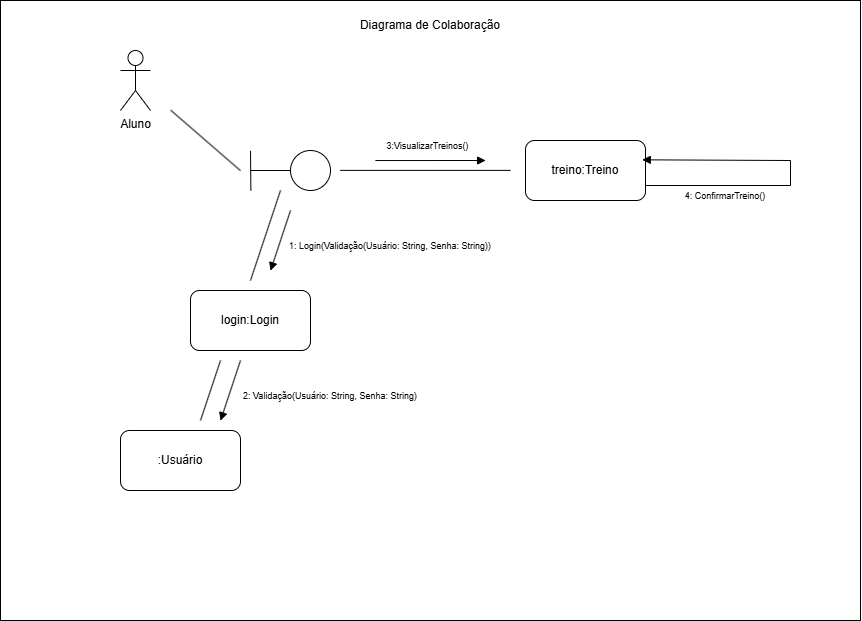

The diagram above was exported from draw.io. Its source (the exported page's mxGraphModel, read from the mxfile embedded in the PNG):
<mxGraphModel dx="3247" dy="2220" grid="1" gridSize="10" guides="1" tooltips="1" connect="1" arrows="1" fold="1" page="1" pageScale="1" pageWidth="827" pageHeight="1169" math="0" shadow="0">
  <root>
    <mxCell id="0" />
    <mxCell id="1" parent="0" />
    <mxCell id="QURYvMI5hQs1p0MYeZ4W-115" parent="1" style="rounded=0;whiteSpace=wrap;html=1;" value="" vertex="1">
      <mxGeometry height="620" width="860" x="1130" y="740" as="geometry" />
    </mxCell>
    <mxCell id="QURYvMI5hQs1p0MYeZ4W-116" parent="1" style="text;html=1;whiteSpace=wrap;strokeColor=none;fillColor=none;align=center;verticalAlign=middle;rounded=0;" value="Diagrama de Colaboração" vertex="1">
      <mxGeometry height="30" width="190" x="1465" y="750" as="geometry" />
    </mxCell>
    <mxCell id="QURYvMI5hQs1p0MYeZ4W-117" parent="1" style="shape=umlActor;verticalLabelPosition=bottom;verticalAlign=top;html=1;outlineConnect=0;" value="Aluno" vertex="1">
      <mxGeometry height="60" width="30" x="1250" y="790" as="geometry" />
    </mxCell>
    <mxCell id="QURYvMI5hQs1p0MYeZ4W-118" parent="1" style="rounded=1;whiteSpace=wrap;html=1;" value=":Usuário" vertex="1">
      <mxGeometry height="60" width="120" x="1250" y="1170" as="geometry" />
    </mxCell>
    <mxCell id="QURYvMI5hQs1p0MYeZ4W-119" connectable="0" parent="1" style="group" value="" vertex="1">
      <mxGeometry height="40.00000000000003" width="80" x="1380" y="890" as="geometry" />
    </mxCell>
    <mxCell id="QURYvMI5hQs1p0MYeZ4W-120" parent="QURYvMI5hQs1p0MYeZ4W-119" style="ellipse;whiteSpace=wrap;html=1;aspect=fixed;" value="" vertex="1">
      <mxGeometry height="40" width="40" x="40" as="geometry" />
    </mxCell>
    <mxCell id="QURYvMI5hQs1p0MYeZ4W-121" edge="1" parent="QURYvMI5hQs1p0MYeZ4W-119" style="endArrow=none;html=1;rounded=0;" target="QURYvMI5hQs1p0MYeZ4W-120" value="">
      <mxGeometry height="50" relative="1" width="50" as="geometry">
        <mxPoint y="20" as="sourcePoint" />
        <mxPoint x="-20" y="30" as="targetPoint" />
      </mxGeometry>
    </mxCell>
    <mxCell id="QURYvMI5hQs1p0MYeZ4W-122" edge="1" parent="QURYvMI5hQs1p0MYeZ4W-119" style="endArrow=none;html=1;rounded=0;exitX=0.326;exitY=0.306;exitDx=0;exitDy=0;exitPerimeter=0;" value="">
      <mxGeometry height="50" relative="1" width="50" as="geometry">
        <Array as="points" />
        <mxPoint x="0.36000000000012733" y="40.00000000000003" as="sourcePoint" />
        <mxPoint y="0.28000000000000114" as="targetPoint" />
      </mxGeometry>
    </mxCell>
    <mxCell id="QURYvMI5hQs1p0MYeZ4W-123" parent="1" style="rounded=1;whiteSpace=wrap;html=1;" value="treino:Treino" vertex="1">
      <mxGeometry height="60" width="120" x="1655" y="880" as="geometry" />
    </mxCell>
    <mxCell id="QURYvMI5hQs1p0MYeZ4W-124" edge="1" parent="1" style="endArrow=none;html=1;rounded=0;entryX=0.198;entryY=0.177;entryDx=0;entryDy=0;entryPerimeter=0;" target="QURYvMI5hQs1p0MYeZ4W-115" value="">
      <mxGeometry height="50" relative="1" width="50" as="geometry">
        <mxPoint x="1370" y="910.18" as="sourcePoint" />
        <mxPoint x="1329.9600000000005" y="850.0000000000001" as="targetPoint" />
      </mxGeometry>
    </mxCell>
    <mxCell id="QURYvMI5hQs1p0MYeZ4W-125" parent="1" style="rounded=1;whiteSpace=wrap;html=1;" value="login:Login" vertex="1">
      <mxGeometry height="60" width="120" x="1320" y="1030" as="geometry" />
    </mxCell>
    <mxCell id="QURYvMI5hQs1p0MYeZ4W-126" edge="1" parent="1" style="endArrow=none;html=1;rounded=0;" value="">
      <mxGeometry height="50" relative="1" width="50" as="geometry">
        <mxPoint x="1380" y="1020" as="sourcePoint" />
        <mxPoint x="1410" y="930" as="targetPoint" />
      </mxGeometry>
    </mxCell>
    <mxCell id="QURYvMI5hQs1p0MYeZ4W-127" edge="1" parent="1" style="endArrow=none;html=1;rounded=0;" value="">
      <mxGeometry height="50" relative="1" width="50" as="geometry">
        <mxPoint x="1330" y="1160" as="sourcePoint" />
        <mxPoint x="1350" y="1100" as="targetPoint" />
      </mxGeometry>
    </mxCell>
    <mxCell id="QURYvMI5hQs1p0MYeZ4W-128" edge="1" parent="1" source="QURYvMI5hQs1p0MYeZ4W-115" style="endArrow=none;html=1;rounded=0;entryX=0.395;entryY=0.274;entryDx=0;entryDy=0;entryPerimeter=0;exitX=0.593;exitY=0.274;exitDx=0;exitDy=0;exitPerimeter=0;" target="QURYvMI5hQs1p0MYeZ4W-115" value="">
      <mxGeometry height="50" relative="1" width="50" as="geometry">
        <mxPoint x="1550" y="1080" as="sourcePoint" />
        <mxPoint x="1580" y="990" as="targetPoint" />
      </mxGeometry>
    </mxCell>
    <mxCell id="QURYvMI5hQs1p0MYeZ4W-129" edge="1" parent="1" style="endArrow=block;html=1;rounded=0;entryX=0.256;entryY=0.452;entryDx=0;entryDy=0;entryPerimeter=0;endFill=1;" value="">
      <mxGeometry height="50" relative="1" width="50" as="geometry">
        <mxPoint x="1420" y="950" as="sourcePoint" />
        <mxPoint x="1399.9999999999998" y="1010.24" as="targetPoint" />
      </mxGeometry>
    </mxCell>
    <mxCell id="QURYvMI5hQs1p0MYeZ4W-130" edge="1" parent="1" style="endArrow=block;html=1;rounded=0;entryX=0.256;entryY=0.452;entryDx=0;entryDy=0;entryPerimeter=0;endFill=1;" value="">
      <mxGeometry height="50" relative="1" width="50" as="geometry">
        <mxPoint x="1370.0000000000002" y="1100" as="sourcePoint" />
        <mxPoint x="1350" y="1160.24" as="targetPoint" />
      </mxGeometry>
    </mxCell>
    <mxCell id="QURYvMI5hQs1p0MYeZ4W-131" edge="1" parent="1" style="endArrow=block;html=1;rounded=0;entryX=0.57;entryY=0.258;entryDx=0;entryDy=0;entryPerimeter=0;endFill=1;" value="">
      <mxGeometry height="50" relative="1" width="50" as="geometry">
        <mxPoint x="1504.9000000000003" y="900.04" as="sourcePoint" />
        <mxPoint x="1615.1" y="900" as="targetPoint" />
      </mxGeometry>
    </mxCell>
    <mxCell id="QURYvMI5hQs1p0MYeZ4W-132" edge="1" parent="1" source="QURYvMI5hQs1p0MYeZ4W-123" style="endArrow=block;html=1;rounded=0;entryX=0.973;entryY=0.322;entryDx=0;entryDy=0;endFill=1;exitX=1;exitY=0.75;exitDx=0;exitDy=0;entryPerimeter=0;" target="QURYvMI5hQs1p0MYeZ4W-123" value="">
      <mxGeometry height="50" relative="1" width="50" as="geometry">
        <Array as="points">
          <mxPoint x="1920" y="925" />
          <mxPoint x="1920" y="900" />
        </Array>
        <mxPoint x="1900.0000000000002" y="960" as="sourcePoint" />
        <mxPoint x="1880" y="1020.24" as="targetPoint" />
      </mxGeometry>
    </mxCell>
    <mxCell id="QURYvMI5hQs1p0MYeZ4W-133" parent="1" style="text;html=1;whiteSpace=wrap;strokeColor=none;fillColor=none;align=center;verticalAlign=middle;rounded=0;" value="&lt;blockquote style=&quot;margin: 0 0 0 40px; border: none; padding: 0px;&quot;&gt;&lt;font style=&quot;font-size: 9px;&quot;&gt;1: Login(Validação(Usuário: String, Senha: String))&lt;/font&gt;&lt;/blockquote&gt;" vertex="1">
      <mxGeometry height="30" width="260" x="1370" y="970" as="geometry" />
    </mxCell>
    <mxCell id="QURYvMI5hQs1p0MYeZ4W-134" parent="1" style="text;html=1;whiteSpace=wrap;strokeColor=none;fillColor=none;align=center;verticalAlign=middle;rounded=0;" value="&lt;blockquote style=&quot;margin: 0 0 0 40px; border: none; padding: 0px;&quot;&gt;&lt;font style=&quot;font-size: 9px;&quot;&gt;2: Validação(Usuário: String, Senha: String)&lt;/font&gt;&lt;/blockquote&gt;" vertex="1">
      <mxGeometry height="30" width="260" x="1310" y="1120" as="geometry" />
    </mxCell>
    <mxCell id="QURYvMI5hQs1p0MYeZ4W-135" parent="1" style="text;html=1;whiteSpace=wrap;strokeColor=none;fillColor=none;align=center;verticalAlign=middle;rounded=0;" value="&lt;blockquote style=&quot;margin: 0 0 0 40px; border: none; padding: 0px;&quot;&gt;&lt;font style=&quot;font-size: 9px;&quot;&gt;3:VisualizarTreinos()&lt;/font&gt;&lt;/blockquote&gt;" vertex="1">
      <mxGeometry height="30" width="125" x="1475" y="870" as="geometry" />
    </mxCell>
    <mxCell id="QURYvMI5hQs1p0MYeZ4W-136" parent="1" style="text;html=1;whiteSpace=wrap;strokeColor=none;fillColor=none;align=center;verticalAlign=middle;rounded=0;" value="&lt;blockquote style=&quot;margin: 0 0 0 40px; border: none; padding: 0px;&quot;&gt;&lt;font style=&quot;font-size: 9px;&quot;&gt;4: ConfirmarTreino()&lt;/font&gt;&lt;/blockquote&gt;" vertex="1">
      <mxGeometry height="30" width="130" x="1770" y="920" as="geometry" />
    </mxCell>
  </root>
</mxGraphModel>